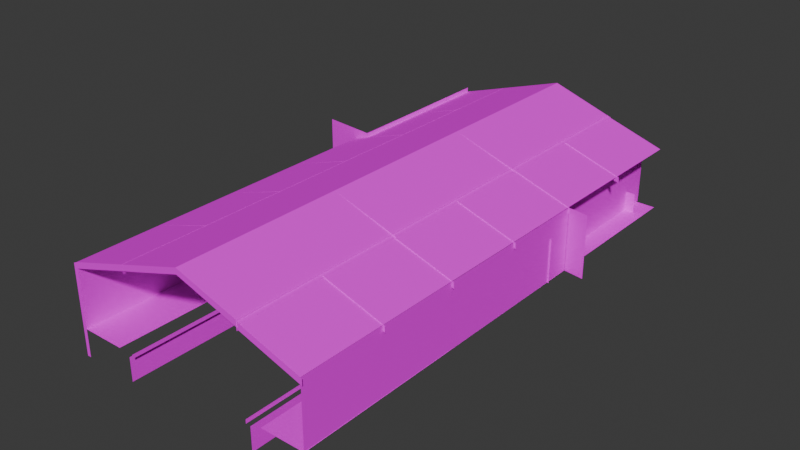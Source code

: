 # Source: wall.blend  (saved by Blender 4.0.36; exported with 4.5.12 LTS)
import bpy
from mathutils import Matrix  # noqa: F401  (used for matrix-valued properties, if any)

bpy.ops.wm.read_factory_settings(use_empty=True)
scene = bpy.context.scene
scene.name = 'Scene'

# ---- collections
col_collection = bpy.data.collections.new('Collection'); scene.collection.children.link(col_collection)

# ---- images (referenced by path relative to the original .blend; pixels are not part of the script)
import os
ASSET_DIR = os.environ.get("B2B_ASSET_DIR", "")  # directory of the original .blend (textures are referenced by path, not embedded)
HERE = os.path.dirname(os.path.abspath(__file__))  # packed textures are extracted next to this script under _unpacked/

def load_image(name, relpath, width, height, colorspace="sRGB"):
    """Load a texture the original file referenced (path relative to the .blend, or extracted next to this script)."""
    p = next((c for c in (os.path.join(HERE, relpath), os.path.join(ASSET_DIR, relpath)) if relpath and os.path.exists(c)), "")
    if p:
        img = bpy.data.images.load(p, check_existing=True)
        img.name = name
    else:  # same state as the original file: an image datablock whose file is absent (Cycles renders it pink)
        img = bpy.data.images.new(name, width, height)
        img.source = "FILE"
        img.filepath = "//" + (relpath or name)
    img.colorspace_settings.name = colorspace
    return img
img_end_png_003 = load_image('end.png.003', 'end.png', 1024, 1024, 'Non-Color')
img_minami5_png_005 = load_image('minami5.png.005', 'minami5.png', 1024, 1024, 'Non-Color')
img_bone2_png_019 = load_image('bone2.png.019', 'bone2.png', 1024, 1024, 'Non-Color')
img_hikae_png = load_image('hikae.png', 'hikae.png', 1024, 1024, 'Non-Color')
img_form4b_png_004 = load_image('form4B.png.004', 'form4B.png', 1024, 1024, 'Non-Color')
img_form5_png_019 = load_image('form5.png.019', 'form5.png', 1024, 1024, 'Non-Color')
img_form6_png_018 = load_image('form6.png.018', 'form6.png', 1024, 1024, 'Non-Color')
img_roof_png_014 = load_image('roof.png.014', 'roof.png', 1024, 1024, 'Non-Color')
img_minami6_png_004 = load_image('minami6.png.004', 'minami6.png', 1024, 1024, 'Non-Color')
img_minami5_png_006 = load_image('minami5.png.006', 'minami5.png', 1024, 1024, 'Non-Color')
img_bone2_png_020 = load_image('bone2.png.020', 'bone2.png', 1024, 1024, 'Non-Color')
img_bone2_png_021 = load_image('bone2.png.021', 'bone2.png', 1024, 1024, 'Non-Color')
img_roof_png_015 = load_image('roof.png.015', 'roof.png', 1024, 1024, 'Non-Color')
img_minami5_png_007 = load_image('minami5.png.007', 'minami5.png', 1024, 1024, 'Non-Color')
img_minami6_png_005 = load_image('minami6.png.005', 'minami6.png', 1024, 1024, 'Non-Color')
img_form6_png_019 = load_image('form6.png.019', 'form6.png', 1024, 1024, 'Non-Color')
img_form5_png_020 = load_image('form5.png.020', 'form5.png', 1024, 1024, 'Non-Color')
img_form4b_png_005 = load_image('form4B.png.005', 'form4B.png', 1024, 1024, 'Non-Color')
img_bone2_png_022 = load_image('bone2.png.022', 'bone2.png', 1024, 1024, 'Non-Color')
img_bone_png_014 = load_image('bone.png.014', 'bone.png', 1024, 1024, 'Non-Color')
img_hikae_png_001 = load_image('hikae.png.001', 'hikae.png', 1024, 1024, 'Non-Color')
img_minami5_png_008 = load_image('minami5.png.008', 'minami5.png', 1024, 1024, 'Non-Color')
img_end_png_004 = load_image('end.png.004', 'end.png', 1024, 1024, 'Non-Color')

# ---- materials (node trees are filled in below, after node groups)
mat_endmaterial = bpy.data.materials.new('endMaterial')
mat_endmaterial.diffuse_color = (1.0, 1.0, 1.0, 1.0)
mat_endmaterial.specular_color = (0.0, 0.0, 0.0)
mat_endmaterial.specular_intensity = 0.0
mat_endmaterial_001 = bpy.data.materials.new('endMaterial.001')
mat_endmaterial_001.diffuse_color = (1.0, 1.0, 1.0, 1.0)
mat_endmaterial_001.specular_color = (0.0, 0.0, 0.0)
mat_endmaterial_001.specular_intensity = 0.0
mat_endmaterial_002 = bpy.data.materials.new('endMaterial.002')
mat_endmaterial_002.diffuse_color = (1.0, 1.0, 1.0, 1.0)
mat_endmaterial_002.specular_color = (0.0, 0.0, 0.0)
mat_endmaterial_002.specular_intensity = 0.0
mat_endmaterial_003 = bpy.data.materials.new('endMaterial.003')
mat_endmaterial_003.diffuse_color = (1.0, 1.0, 1.0, 1.0)
mat_endmaterial_003.specular_color = (0.0, 0.0, 0.0)
mat_endmaterial_003.specular_intensity = 0.0
mat_form4material_019 = bpy.data.materials.new('form4Material.019')
mat_form4material_019.diffuse_color = (1.0, 1.0, 1.0, 1.0)
mat_form4material_019.specular_color = (0.0, 0.0, 0.0)
mat_form4material_019.specular_intensity = 0.0
mat_form4material_018 = bpy.data.materials.new('form4Material.018')
mat_form4material_018.diffuse_color = (1.0, 1.0, 1.0, 1.0)
mat_form4material_018.specular_color = (0.0, 0.0, 0.0)
mat_form4material_018.specular_intensity = 0.0
mat_form4material_017 = bpy.data.materials.new('form4Material.017')
mat_form4material_017.diffuse_color = (1.0, 1.0, 1.0, 1.0)
mat_form4material_017.specular_color = (0.0, 0.0, 0.0)
mat_form4material_017.specular_intensity = 0.0
mat_form4material_016 = bpy.data.materials.new('form4Material.016')
mat_form4material_016.diffuse_color = (1.0, 1.0, 1.0, 1.0)
mat_form4material_016.specular_color = (0.0, 0.0, 0.0)
mat_form4material_016.specular_intensity = 0.0
mat_form4material_014 = bpy.data.materials.new('form4Material.014')
mat_form4material_014.diffuse_color = (1.0, 1.0, 1.0, 1.0)
mat_form4material_014.specular_color = (0.0, 0.0, 0.0)
mat_form4material_014.specular_intensity = 0.0
mat_form4material_013 = bpy.data.materials.new('form4Material.013')
mat_form4material_013.diffuse_color = (1.0, 1.0, 1.0, 1.0)
mat_form4material_013.specular_color = (0.0, 0.0, 0.0)
mat_form4material_013.specular_intensity = 0.0
mat_form4material_012 = bpy.data.materials.new('form4Material.012')
mat_form4material_012.diffuse_color = (1.0, 1.0, 1.0, 1.0)
mat_form4material_012.specular_color = (0.0, 0.0, 0.0)
mat_form4material_012.specular_intensity = 0.0
mat_form4material_011 = bpy.data.materials.new('form4Material.011')
mat_form4material_011.diffuse_color = (1.0, 1.0, 1.0, 1.0)
mat_form4material_011.specular_color = (0.0, 0.0, 0.0)
mat_form4material_011.specular_intensity = 0.0
mat_form4material_008 = bpy.data.materials.new('form4Material.008')
mat_form4material_008.diffuse_color = (1.0, 1.0, 1.0, 1.0)
mat_form4material_008.specular_color = (0.0, 0.0, 0.0)
mat_form4material_008.specular_intensity = 0.0
mat_form4material_007 = bpy.data.materials.new('form4Material.007')
mat_form4material_007.diffuse_color = (1.0, 1.0, 1.0, 1.0)
mat_form4material_007.specular_color = (0.0, 0.0, 0.0)
mat_form4material_007.specular_intensity = 0.0
mat_form4material_006 = bpy.data.materials.new('form4Material.006')
mat_form4material_006.diffuse_color = (1.0, 1.0, 1.0, 1.0)
mat_form4material_006.specular_color = (0.0, 0.0, 0.0)
mat_form4material_006.specular_intensity = 0.0
mat_form4material_005 = bpy.data.materials.new('form4Material.005')
mat_form4material_005.diffuse_color = (1.0, 1.0, 1.0, 1.0)
mat_form4material_005.specular_color = (0.0, 0.0, 0.0)
mat_form4material_005.specular_intensity = 0.0
mat_form4material_004 = bpy.data.materials.new('form4Material.004')
mat_form4material_004.diffuse_color = (1.0, 1.0, 1.0, 1.0)
mat_form4material_004.specular_color = (0.0, 0.0, 0.0)
mat_form4material_004.specular_intensity = 0.0
mat_form4material_003 = bpy.data.materials.new('form4Material.003')
mat_form4material_003.diffuse_color = (1.0, 1.0, 1.0, 1.0)
mat_form4material_003.specular_color = (0.0, 0.0, 0.0)
mat_form4material_003.specular_intensity = 0.0
mat_form4material_021 = bpy.data.materials.new('form4Material.021')
mat_form4material_021.diffuse_color = (1.0, 1.0, 1.0, 1.0)
mat_form4material_021.specular_color = (0.0, 0.0, 0.0)
mat_form4material_021.specular_intensity = 0.0
mat_form2material_003 = bpy.data.materials.new('form2Material.003')
mat_form2material_003.diffuse_color = (1.0, 1.0, 1.0, 1.0)
mat_form2material_003.specular_color = (0.0, 0.0, 0.0)
mat_form2material_003.specular_intensity = 0.0
mat_endmaterial_004 = bpy.data.materials.new('endMaterial.004')
mat_endmaterial_004.diffuse_color = (1.0, 1.0, 1.0, 1.0)
mat_endmaterial_004.specular_color = (0.0, 0.0, 0.0)
mat_endmaterial_004.specular_intensity = 0.0
mat_endmaterial_005 = bpy.data.materials.new('endMaterial.005')
mat_endmaterial_005.diffuse_color = (1.0, 1.0, 1.0, 1.0)
mat_endmaterial_005.specular_color = (0.0, 0.0, 0.0)
mat_endmaterial_005.specular_intensity = 0.0
mat_endmaterial_006 = bpy.data.materials.new('endMaterial.006')
mat_endmaterial_006.diffuse_color = (1.0, 1.0, 1.0, 1.0)
mat_endmaterial_006.specular_color = (0.0, 0.0, 0.0)
mat_endmaterial_006.specular_intensity = 0.0

# ---- material node trees
mat_endmaterial.use_nodes = True; mat_endmaterial.node_tree.nodes.clear()
_N = mat_endmaterial.node_tree.nodes; _L = mat_endmaterial.node_tree.links
n0 = _N.new('ShaderNodeBsdfPrincipled'); n0.name = 'プリンシプルBSDF'; n0.location = (10, 300)
n0.inputs[3].default_value = 1.45
n0.inputs[13].default_value = 0.0
n0.inputs[14].default_value = (0.0, 0.0, 0.0, 1.0)
n0.inputs[27].default_value = (0.0, 0.0, 0.0, 1.0)
n1 = _N.new('ShaderNodeOutputMaterial'); n1.name = 'マテリアル出力'; n1.location = (300, 300)
n2 = _N.new('ShaderNodeTexImage'); n2.name = '画像テクスチャ'; n2.location = (-300, 150)
n2.image = img_end_png_003
n3 = _N.new('ShaderNodeMath'); n3.name = 'Math'; n3.location = (0, 0)
n3.hide = True
n3.operation = 'GREATER_THAN'
_L.new(n0.outputs[0], n1.inputs[0])
_L.new(n2.outputs[0], n0.inputs[0])
_L.new(n2.outputs[1], n3.inputs[0])
_L.new(n3.outputs[0], n0.inputs[4])
n1.is_active_output = True
mat_endmaterial_001.use_nodes = True; mat_endmaterial_001.node_tree.nodes.clear()
_N = mat_endmaterial_001.node_tree.nodes; _L = mat_endmaterial_001.node_tree.links
n0 = _N.new('ShaderNodeBsdfPrincipled'); n0.name = 'プリンシプルBSDF'; n0.location = (10, 300)
n0.inputs[3].default_value = 1.45
n0.inputs[13].default_value = 0.0
n0.inputs[14].default_value = (0.0, 0.0, 0.0, 1.0)
n0.inputs[27].default_value = (0.0, 0.0, 0.0, 1.0)
n1 = _N.new('ShaderNodeOutputMaterial'); n1.name = 'マテリアル出力'; n1.location = (300, 300)
n2 = _N.new('ShaderNodeTexImage'); n2.name = '画像テクスチャ'; n2.location = (-300, 150)
n2.image = img_minami5_png_005
n3 = _N.new('ShaderNodeMath'); n3.name = 'Math'; n3.location = (0, 0)
n3.hide = True
n3.operation = 'GREATER_THAN'
_L.new(n0.outputs[0], n1.inputs[0])
_L.new(n2.outputs[0], n0.inputs[0])
_L.new(n2.outputs[1], n3.inputs[0])
_L.new(n3.outputs[0], n0.inputs[4])
n1.is_active_output = True
mat_endmaterial_002.use_nodes = True; mat_endmaterial_002.node_tree.nodes.clear()
_N = mat_endmaterial_002.node_tree.nodes; _L = mat_endmaterial_002.node_tree.links
n0 = _N.new('ShaderNodeBsdfPrincipled'); n0.name = 'プリンシプルBSDF'; n0.location = (10, 300)
n0.inputs[3].default_value = 1.45
n0.inputs[13].default_value = 0.0
n0.inputs[14].default_value = (0.0, 0.0, 0.0, 1.0)
n0.inputs[27].default_value = (0.0, 0.0, 0.0, 1.0)
n1 = _N.new('ShaderNodeOutputMaterial'); n1.name = 'マテリアル出力'; n1.location = (300, 300)
n2 = _N.new('ShaderNodeTexImage'); n2.name = '画像テクスチャ'; n2.location = (-300, 150)
n2.image = img_bone2_png_019
n3 = _N.new('ShaderNodeMath'); n3.name = 'Math'; n3.location = (0, 0)
n3.hide = True
n3.operation = 'GREATER_THAN'
_L.new(n0.outputs[0], n1.inputs[0])
_L.new(n2.outputs[0], n0.inputs[0])
_L.new(n2.outputs[1], n3.inputs[0])
_L.new(n3.outputs[0], n0.inputs[4])
n1.is_active_output = True
mat_endmaterial_003.use_nodes = True; mat_endmaterial_003.node_tree.nodes.clear()
_N = mat_endmaterial_003.node_tree.nodes; _L = mat_endmaterial_003.node_tree.links
n0 = _N.new('ShaderNodeBsdfPrincipled'); n0.name = 'プリンシプルBSDF'; n0.location = (10, 300)
n0.inputs[3].default_value = 1.45
n0.inputs[13].default_value = 0.0
n0.inputs[14].default_value = (0.0, 0.0, 0.0, 1.0)
n0.inputs[27].default_value = (0.0, 0.0, 0.0, 1.0)
n1 = _N.new('ShaderNodeOutputMaterial'); n1.name = 'マテリアル出力'; n1.location = (300, 300)
n2 = _N.new('ShaderNodeTexImage'); n2.name = '画像テクスチャ'; n2.location = (-300, 150)
n2.image = img_hikae_png
n3 = _N.new('ShaderNodeMath'); n3.name = 'Math'; n3.location = (0, 0)
n3.hide = True
n3.operation = 'GREATER_THAN'
_L.new(n0.outputs[0], n1.inputs[0])
_L.new(n2.outputs[0], n0.inputs[0])
_L.new(n2.outputs[1], n3.inputs[0])
_L.new(n3.outputs[0], n0.inputs[4])
n1.is_active_output = True
mat_form4material_019.use_nodes = True; mat_form4material_019.node_tree.nodes.clear()
_N = mat_form4material_019.node_tree.nodes; _L = mat_form4material_019.node_tree.links
n0 = _N.new('ShaderNodeBsdfPrincipled'); n0.name = 'プリンシプルBSDF'; n0.location = (10, 300)
n0.inputs[3].default_value = 1.45
n0.inputs[13].default_value = 0.0
n0.inputs[14].default_value = (0.0, 0.0, 0.0, 1.0)
n0.inputs[27].default_value = (0.0, 0.0, 0.0, 1.0)
n1 = _N.new('ShaderNodeOutputMaterial'); n1.name = 'マテリアル出力'; n1.location = (300, 300)
n2 = _N.new('ShaderNodeTexImage'); n2.name = '画像テクスチャ'; n2.location = (-300, 150)
n2.image = img_form4b_png_004
n3 = _N.new('ShaderNodeMath'); n3.name = 'Math'; n3.location = (0, 0)
n3.hide = True
n3.operation = 'GREATER_THAN'
_L.new(n0.outputs[0], n1.inputs[0])
_L.new(n2.outputs[0], n0.inputs[0])
_L.new(n2.outputs[1], n3.inputs[0])
_L.new(n3.outputs[0], n0.inputs[4])
n1.is_active_output = True
mat_form4material_018.use_nodes = True; mat_form4material_018.node_tree.nodes.clear()
_N = mat_form4material_018.node_tree.nodes; _L = mat_form4material_018.node_tree.links
n0 = _N.new('ShaderNodeBsdfPrincipled'); n0.name = 'プリンシプルBSDF'; n0.location = (10, 300)
n0.inputs[3].default_value = 1.45
n0.inputs[13].default_value = 0.0
n0.inputs[14].default_value = (0.0, 0.0, 0.0, 1.0)
n0.inputs[27].default_value = (0.0, 0.0, 0.0, 1.0)
n1 = _N.new('ShaderNodeOutputMaterial'); n1.name = 'マテリアル出力'; n1.location = (300, 300)
n2 = _N.new('ShaderNodeTexImage'); n2.name = '画像テクスチャ'; n2.location = (-300, 150)
n2.image = img_form5_png_019
n3 = _N.new('ShaderNodeMath'); n3.name = 'Math'; n3.location = (0, 0)
n3.hide = True
n3.operation = 'GREATER_THAN'
_L.new(n0.outputs[0], n1.inputs[0])
_L.new(n2.outputs[0], n0.inputs[0])
_L.new(n2.outputs[1], n3.inputs[0])
_L.new(n3.outputs[0], n0.inputs[4])
n1.is_active_output = True
mat_form4material_017.use_nodes = True; mat_form4material_017.node_tree.nodes.clear()
_N = mat_form4material_017.node_tree.nodes; _L = mat_form4material_017.node_tree.links
n0 = _N.new('ShaderNodeBsdfPrincipled'); n0.name = 'プリンシプルBSDF'; n0.location = (10, 300)
n0.inputs[3].default_value = 1.45
n0.inputs[13].default_value = 0.0
n0.inputs[14].default_value = (0.0, 0.0, 0.0, 1.0)
n0.inputs[27].default_value = (0.0, 0.0, 0.0, 1.0)
n1 = _N.new('ShaderNodeOutputMaterial'); n1.name = 'マテリアル出力'; n1.location = (300, 300)
n2 = _N.new('ShaderNodeTexImage'); n2.name = '画像テクスチャ'; n2.location = (-300, 150)
n2.image = img_form6_png_018
n3 = _N.new('ShaderNodeMath'); n3.name = 'Math'; n3.location = (0, 0)
n3.hide = True
n3.operation = 'GREATER_THAN'
_L.new(n0.outputs[0], n1.inputs[0])
_L.new(n2.outputs[0], n0.inputs[0])
_L.new(n2.outputs[1], n3.inputs[0])
_L.new(n3.outputs[0], n0.inputs[4])
n1.is_active_output = True
mat_form4material_016.use_nodes = True; mat_form4material_016.node_tree.nodes.clear()
_N = mat_form4material_016.node_tree.nodes; _L = mat_form4material_016.node_tree.links
n0 = _N.new('ShaderNodeBsdfPrincipled'); n0.name = 'プリンシプルBSDF'; n0.location = (10, 300)
n0.inputs[3].default_value = 1.45
n0.inputs[13].default_value = 0.0
n0.inputs[14].default_value = (0.0, 0.0, 0.0, 1.0)
n0.inputs[27].default_value = (0.0, 0.0, 0.0, 1.0)
n1 = _N.new('ShaderNodeOutputMaterial'); n1.name = 'マテリアル出力'; n1.location = (300, 300)
n2 = _N.new('ShaderNodeTexImage'); n2.name = '画像テクスチャ'; n2.location = (-300, 150)
n2.image = img_roof_png_014
n3 = _N.new('ShaderNodeMath'); n3.name = 'Math'; n3.location = (0, 0)
n3.hide = True
n3.operation = 'GREATER_THAN'
_L.new(n0.outputs[0], n1.inputs[0])
_L.new(n2.outputs[0], n0.inputs[0])
_L.new(n2.outputs[1], n3.inputs[0])
_L.new(n3.outputs[0], n0.inputs[4])
n1.is_active_output = True
mat_form4material_014.use_nodes = True; mat_form4material_014.node_tree.nodes.clear()
_N = mat_form4material_014.node_tree.nodes; _L = mat_form4material_014.node_tree.links
n0 = _N.new('ShaderNodeBsdfPrincipled'); n0.name = 'プリンシプルBSDF'; n0.location = (10, 300)
n0.inputs[3].default_value = 1.45
n0.inputs[13].default_value = 0.0
n0.inputs[14].default_value = (0.0, 0.0, 0.0, 1.0)
n0.inputs[27].default_value = (0.0, 0.0, 0.0, 1.0)
n1 = _N.new('ShaderNodeOutputMaterial'); n1.name = 'マテリアル出力'; n1.location = (300, 300)
n2 = _N.new('ShaderNodeTexImage'); n2.name = '画像テクスチャ'; n2.location = (-300, 150)
n2.image = img_minami6_png_004
n3 = _N.new('ShaderNodeMath'); n3.name = 'Math'; n3.location = (0, 0)
n3.hide = True
n3.operation = 'GREATER_THAN'
_L.new(n0.outputs[0], n1.inputs[0])
_L.new(n2.outputs[0], n0.inputs[0])
_L.new(n2.outputs[1], n3.inputs[0])
_L.new(n3.outputs[0], n0.inputs[4])
n1.is_active_output = True
mat_form4material_013.use_nodes = True; mat_form4material_013.node_tree.nodes.clear()
_N = mat_form4material_013.node_tree.nodes; _L = mat_form4material_013.node_tree.links
n0 = _N.new('ShaderNodeBsdfPrincipled'); n0.name = 'プリンシプルBSDF'; n0.location = (10, 300)
n0.inputs[3].default_value = 1.45
n0.inputs[13].default_value = 0.0
n0.inputs[14].default_value = (0.0, 0.0, 0.0, 1.0)
n0.inputs[27].default_value = (0.0, 0.0, 0.0, 1.0)
n1 = _N.new('ShaderNodeOutputMaterial'); n1.name = 'マテリアル出力'; n1.location = (300, 300)
n2 = _N.new('ShaderNodeTexImage'); n2.name = '画像テクスチャ'; n2.location = (-300, 150)
n2.image = img_minami5_png_006
n3 = _N.new('ShaderNodeMath'); n3.name = 'Math'; n3.location = (0, 0)
n3.hide = True
n3.operation = 'GREATER_THAN'
_L.new(n0.outputs[0], n1.inputs[0])
_L.new(n2.outputs[0], n0.inputs[0])
_L.new(n2.outputs[1], n3.inputs[0])
_L.new(n3.outputs[0], n0.inputs[4])
n1.is_active_output = True
mat_form4material_012.use_nodes = True; mat_form4material_012.node_tree.nodes.clear()
_N = mat_form4material_012.node_tree.nodes; _L = mat_form4material_012.node_tree.links
n0 = _N.new('ShaderNodeBsdfPrincipled'); n0.name = 'プリンシプルBSDF'; n0.location = (10, 300)
n0.inputs[3].default_value = 1.45
n0.inputs[13].default_value = 0.0
n0.inputs[14].default_value = (0.0, 0.0, 0.0, 1.0)
n0.inputs[27].default_value = (0.0, 0.0, 0.0, 1.0)
n1 = _N.new('ShaderNodeOutputMaterial'); n1.name = 'マテリアル出力'; n1.location = (300, 300)
n2 = _N.new('ShaderNodeTexImage'); n2.name = '画像テクスチャ'; n2.location = (-300, 150)
n2.image = img_bone2_png_020
n3 = _N.new('ShaderNodeMath'); n3.name = 'Math'; n3.location = (0, 0)
n3.hide = True
n3.operation = 'GREATER_THAN'
_L.new(n0.outputs[0], n1.inputs[0])
_L.new(n2.outputs[0], n0.inputs[0])
_L.new(n2.outputs[1], n3.inputs[0])
_L.new(n3.outputs[0], n0.inputs[4])
n1.is_active_output = True
mat_form4material_011.use_nodes = True; mat_form4material_011.node_tree.nodes.clear()
_N = mat_form4material_011.node_tree.nodes; _L = mat_form4material_011.node_tree.links
n0 = _N.new('ShaderNodeBsdfPrincipled'); n0.name = 'プリンシプルBSDF'; n0.location = (10, 300)
n0.inputs[3].default_value = 1.45
n0.inputs[13].default_value = 0.0
n0.inputs[14].default_value = (0.0, 0.0, 0.0, 1.0)
n0.inputs[27].default_value = (0.0, 0.0, 0.0, 1.0)
n1 = _N.new('ShaderNodeOutputMaterial'); n1.name = 'マテリアル出力'; n1.location = (300, 300)
n2 = _N.new('ShaderNodeTexImage'); n2.name = '画像テクスチャ'; n2.location = (-300, 150)
n2.image = img_bone2_png_021
n3 = _N.new('ShaderNodeMath'); n3.name = 'Math'; n3.location = (0, 0)
n3.hide = True
n3.operation = 'GREATER_THAN'
_L.new(n0.outputs[0], n1.inputs[0])
_L.new(n2.outputs[0], n0.inputs[0])
_L.new(n2.outputs[1], n3.inputs[0])
_L.new(n3.outputs[0], n0.inputs[4])
n1.is_active_output = True
mat_form4material_008.use_nodes = True; mat_form4material_008.node_tree.nodes.clear()
_N = mat_form4material_008.node_tree.nodes; _L = mat_form4material_008.node_tree.links
n0 = _N.new('ShaderNodeBsdfPrincipled'); n0.name = 'プリンシプルBSDF'; n0.location = (10, 300)
n0.inputs[3].default_value = 1.45
n0.inputs[13].default_value = 0.0
n0.inputs[14].default_value = (0.0, 0.0, 0.0, 1.0)
n0.inputs[27].default_value = (0.0, 0.0, 0.0, 1.0)
n1 = _N.new('ShaderNodeOutputMaterial'); n1.name = 'マテリアル出力'; n1.location = (300, 300)
n2 = _N.new('ShaderNodeTexImage'); n2.name = '画像テクスチャ'; n2.location = (-300, 150)
n2.image = img_roof_png_015
n3 = _N.new('ShaderNodeMath'); n3.name = 'Math'; n3.location = (0, 0)
n3.hide = True
n3.operation = 'GREATER_THAN'
_L.new(n0.outputs[0], n1.inputs[0])
_L.new(n2.outputs[0], n0.inputs[0])
_L.new(n2.outputs[1], n3.inputs[0])
_L.new(n3.outputs[0], n0.inputs[4])
n1.is_active_output = True
mat_form4material_007.use_nodes = True; mat_form4material_007.node_tree.nodes.clear()
_N = mat_form4material_007.node_tree.nodes; _L = mat_form4material_007.node_tree.links
n0 = _N.new('ShaderNodeBsdfPrincipled'); n0.name = 'プリンシプルBSDF'; n0.location = (10, 300)
n0.inputs[3].default_value = 1.45
n0.inputs[13].default_value = 0.0
n0.inputs[14].default_value = (0.0, 0.0, 0.0, 1.0)
n0.inputs[27].default_value = (0.0, 0.0, 0.0, 1.0)
n1 = _N.new('ShaderNodeOutputMaterial'); n1.name = 'マテリアル出力'; n1.location = (300, 300)
n2 = _N.new('ShaderNodeTexImage'); n2.name = '画像テクスチャ'; n2.location = (-300, 150)
n2.image = img_minami5_png_007
n3 = _N.new('ShaderNodeMath'); n3.name = 'Math'; n3.location = (0, 0)
n3.hide = True
n3.operation = 'GREATER_THAN'
_L.new(n0.outputs[0], n1.inputs[0])
_L.new(n2.outputs[0], n0.inputs[0])
_L.new(n2.outputs[1], n3.inputs[0])
_L.new(n3.outputs[0], n0.inputs[4])
n1.is_active_output = True
mat_form4material_006.use_nodes = True; mat_form4material_006.node_tree.nodes.clear()
_N = mat_form4material_006.node_tree.nodes; _L = mat_form4material_006.node_tree.links
n0 = _N.new('ShaderNodeBsdfPrincipled'); n0.name = 'プリンシプルBSDF'; n0.location = (10, 300)
n0.inputs[3].default_value = 1.45
n0.inputs[13].default_value = 0.0
n0.inputs[14].default_value = (0.0, 0.0, 0.0, 1.0)
n0.inputs[27].default_value = (0.0, 0.0, 0.0, 1.0)
n1 = _N.new('ShaderNodeOutputMaterial'); n1.name = 'マテリアル出力'; n1.location = (300, 300)
n2 = _N.new('ShaderNodeTexImage'); n2.name = '画像テクスチャ'; n2.location = (-300, 150)
n2.image = img_minami6_png_005
n3 = _N.new('ShaderNodeMath'); n3.name = 'Math'; n3.location = (0, 0)
n3.hide = True
n3.operation = 'GREATER_THAN'
_L.new(n0.outputs[0], n1.inputs[0])
_L.new(n2.outputs[0], n0.inputs[0])
_L.new(n2.outputs[1], n3.inputs[0])
_L.new(n3.outputs[0], n0.inputs[4])
n1.is_active_output = True
mat_form4material_005.use_nodes = True; mat_form4material_005.node_tree.nodes.clear()
_N = mat_form4material_005.node_tree.nodes; _L = mat_form4material_005.node_tree.links
n0 = _N.new('ShaderNodeBsdfPrincipled'); n0.name = 'プリンシプルBSDF'; n0.location = (10, 300)
n0.inputs[3].default_value = 1.45
n0.inputs[13].default_value = 0.0
n0.inputs[14].default_value = (0.0, 0.0, 0.0, 1.0)
n0.inputs[27].default_value = (0.0, 0.0, 0.0, 1.0)
n1 = _N.new('ShaderNodeOutputMaterial'); n1.name = 'マテリアル出力'; n1.location = (300, 300)
n2 = _N.new('ShaderNodeTexImage'); n2.name = '画像テクスチャ'; n2.location = (-300, 150)
n2.image = img_form6_png_019
n3 = _N.new('ShaderNodeMath'); n3.name = 'Math'; n3.location = (0, 0)
n3.hide = True
n3.operation = 'GREATER_THAN'
_L.new(n0.outputs[0], n1.inputs[0])
_L.new(n2.outputs[0], n0.inputs[0])
_L.new(n2.outputs[1], n3.inputs[0])
_L.new(n3.outputs[0], n0.inputs[4])
n1.is_active_output = True
mat_form4material_004.use_nodes = True; mat_form4material_004.node_tree.nodes.clear()
_N = mat_form4material_004.node_tree.nodes; _L = mat_form4material_004.node_tree.links
n0 = _N.new('ShaderNodeBsdfPrincipled'); n0.name = 'プリンシプルBSDF'; n0.location = (10, 300)
n0.inputs[3].default_value = 1.45
n0.inputs[13].default_value = 0.0
n0.inputs[14].default_value = (0.0, 0.0, 0.0, 1.0)
n0.inputs[27].default_value = (0.0, 0.0, 0.0, 1.0)
n1 = _N.new('ShaderNodeOutputMaterial'); n1.name = 'マテリアル出力'; n1.location = (300, 300)
n2 = _N.new('ShaderNodeTexImage'); n2.name = '画像テクスチャ'; n2.location = (-300, 150)
n2.image = img_form5_png_020
n3 = _N.new('ShaderNodeMath'); n3.name = 'Math'; n3.location = (0, 0)
n3.hide = True
n3.operation = 'GREATER_THAN'
_L.new(n0.outputs[0], n1.inputs[0])
_L.new(n2.outputs[0], n0.inputs[0])
_L.new(n2.outputs[1], n3.inputs[0])
_L.new(n3.outputs[0], n0.inputs[4])
n1.is_active_output = True
mat_form4material_003.use_nodes = True; mat_form4material_003.node_tree.nodes.clear()
_N = mat_form4material_003.node_tree.nodes; _L = mat_form4material_003.node_tree.links
n0 = _N.new('ShaderNodeBsdfPrincipled'); n0.name = 'プリンシプルBSDF'; n0.location = (10, 300)
n0.inputs[3].default_value = 1.45
n0.inputs[13].default_value = 0.0
n0.inputs[14].default_value = (0.0, 0.0, 0.0, 1.0)
n0.inputs[27].default_value = (0.0, 0.0, 0.0, 1.0)
n1 = _N.new('ShaderNodeOutputMaterial'); n1.name = 'マテリアル出力'; n1.location = (300, 300)
n2 = _N.new('ShaderNodeTexImage'); n2.name = '画像テクスチャ'; n2.location = (-300, 150)
n2.image = img_form4b_png_005
n3 = _N.new('ShaderNodeMath'); n3.name = 'Math'; n3.location = (0, 0)
n3.hide = True
n3.operation = 'GREATER_THAN'
_L.new(n0.outputs[0], n1.inputs[0])
_L.new(n2.outputs[0], n0.inputs[0])
_L.new(n2.outputs[1], n3.inputs[0])
_L.new(n3.outputs[0], n0.inputs[4])
n1.is_active_output = True
mat_form4material_021.use_nodes = True; mat_form4material_021.node_tree.nodes.clear()
_N = mat_form4material_021.node_tree.nodes; _L = mat_form4material_021.node_tree.links
n0 = _N.new('ShaderNodeBsdfPrincipled'); n0.name = 'プリンシプルBSDF'; n0.location = (10, 300)
n0.inputs[3].default_value = 1.45
n0.inputs[13].default_value = 0.0
n0.inputs[14].default_value = (0.0, 0.0, 0.0, 1.0)
n0.inputs[27].default_value = (0.0, 0.0, 0.0, 1.0)
n1 = _N.new('ShaderNodeOutputMaterial'); n1.name = 'マテリアル出力'; n1.location = (300, 300)
n2 = _N.new('ShaderNodeTexImage'); n2.name = '画像テクスチャ'; n2.location = (-300, 150)
n2.image = img_bone2_png_022
n3 = _N.new('ShaderNodeMath'); n3.name = 'Math'; n3.location = (0, 0)
n3.hide = True
n3.operation = 'GREATER_THAN'
_L.new(n0.outputs[0], n1.inputs[0])
_L.new(n2.outputs[0], n0.inputs[0])
_L.new(n2.outputs[1], n3.inputs[0])
_L.new(n3.outputs[0], n0.inputs[4])
n1.is_active_output = True
mat_form2material_003.use_nodes = True; mat_form2material_003.node_tree.nodes.clear()
_N = mat_form2material_003.node_tree.nodes; _L = mat_form2material_003.node_tree.links
n0 = _N.new('ShaderNodeBsdfPrincipled'); n0.name = 'プリンシプルBSDF'; n0.location = (10, 300)
n0.inputs[3].default_value = 1.45
n0.inputs[13].default_value = 0.0
n0.inputs[14].default_value = (0.0, 0.0, 0.0, 1.0)
n0.inputs[27].default_value = (0.0, 0.0, 0.0, 1.0)
n1 = _N.new('ShaderNodeOutputMaterial'); n1.name = 'マテリアル出力'; n1.location = (300, 300)
n2 = _N.new('ShaderNodeTexImage'); n2.name = '画像テクスチャ'; n2.location = (-300, 150)
n2.image = img_bone_png_014
n3 = _N.new('ShaderNodeMath'); n3.name = 'Math'; n3.location = (0, 0)
n3.hide = True
n3.operation = 'GREATER_THAN'
_L.new(n0.outputs[0], n1.inputs[0])
_L.new(n2.outputs[0], n0.inputs[0])
_L.new(n2.outputs[1], n3.inputs[0])
_L.new(n3.outputs[0], n0.inputs[4])
n1.is_active_output = True
mat_endmaterial_004.use_nodes = True; mat_endmaterial_004.node_tree.nodes.clear()
_N = mat_endmaterial_004.node_tree.nodes; _L = mat_endmaterial_004.node_tree.links
n0 = _N.new('ShaderNodeBsdfPrincipled'); n0.name = 'プリンシプルBSDF'; n0.location = (10, 300)
n0.inputs[3].default_value = 1.45
n0.inputs[13].default_value = 0.0
n0.inputs[14].default_value = (0.0, 0.0, 0.0, 1.0)
n0.inputs[27].default_value = (0.0, 0.0, 0.0, 1.0)
n1 = _N.new('ShaderNodeOutputMaterial'); n1.name = 'マテリアル出力'; n1.location = (300, 300)
n2 = _N.new('ShaderNodeTexImage'); n2.name = '画像テクスチャ'; n2.location = (-300, 150)
n2.image = img_hikae_png_001
n3 = _N.new('ShaderNodeMath'); n3.name = 'Math'; n3.location = (0, 0)
n3.hide = True
n3.operation = 'GREATER_THAN'
_L.new(n0.outputs[0], n1.inputs[0])
_L.new(n2.outputs[0], n0.inputs[0])
_L.new(n2.outputs[1], n3.inputs[0])
_L.new(n3.outputs[0], n0.inputs[4])
n1.is_active_output = True
mat_endmaterial_005.use_nodes = True; mat_endmaterial_005.node_tree.nodes.clear()
_N = mat_endmaterial_005.node_tree.nodes; _L = mat_endmaterial_005.node_tree.links
n0 = _N.new('ShaderNodeBsdfPrincipled'); n0.name = 'プリンシプルBSDF'; n0.location = (10, 300)
n0.inputs[3].default_value = 1.45
n0.inputs[13].default_value = 0.0
n0.inputs[14].default_value = (0.0, 0.0, 0.0, 1.0)
n0.inputs[27].default_value = (0.0, 0.0, 0.0, 1.0)
n1 = _N.new('ShaderNodeOutputMaterial'); n1.name = 'マテリアル出力'; n1.location = (300, 300)
n2 = _N.new('ShaderNodeTexImage'); n2.name = '画像テクスチャ'; n2.location = (-300, 150)
n2.image = img_minami5_png_008
n3 = _N.new('ShaderNodeMath'); n3.name = 'Math'; n3.location = (0, 0)
n3.hide = True
n3.operation = 'GREATER_THAN'
_L.new(n0.outputs[0], n1.inputs[0])
_L.new(n2.outputs[0], n0.inputs[0])
_L.new(n2.outputs[1], n3.inputs[0])
_L.new(n3.outputs[0], n0.inputs[4])
n1.is_active_output = True
mat_endmaterial_006.use_nodes = True; mat_endmaterial_006.node_tree.nodes.clear()
_N = mat_endmaterial_006.node_tree.nodes; _L = mat_endmaterial_006.node_tree.links
n0 = _N.new('ShaderNodeBsdfPrincipled'); n0.name = 'プリンシプルBSDF'; n0.location = (10, 300)
n0.inputs[3].default_value = 1.45
n0.inputs[13].default_value = 0.0
n0.inputs[14].default_value = (0.0, 0.0, 0.0, 1.0)
n0.inputs[27].default_value = (0.0, 0.0, 0.0, 1.0)
n1 = _N.new('ShaderNodeOutputMaterial'); n1.name = 'マテリアル出力'; n1.location = (300, 300)
n2 = _N.new('ShaderNodeTexImage'); n2.name = '画像テクスチャ'; n2.location = (-300, 150)
n2.image = img_end_png_004
n3 = _N.new('ShaderNodeMath'); n3.name = 'Math'; n3.location = (0, 0)
n3.hide = True
n3.operation = 'GREATER_THAN'
_L.new(n0.outputs[0], n1.inputs[0])
_L.new(n2.outputs[0], n0.inputs[0])
_L.new(n2.outputs[1], n3.inputs[0])
_L.new(n3.outputs[0], n0.inputs[4])
n1.is_active_output = True

# ---- world
world_world = bpy.data.worlds.new('World'); scene.world = world_world
world_world.use_nodes = True; world_world.node_tree.nodes.clear()
_N = world_world.node_tree.nodes; _L = world_world.node_tree.links
n0 = _N.new('ShaderNodeOutputWorld'); n0.name = 'World Output'; n0.location = (300, 300)
n1 = _N.new('ShaderNodeBackground'); n1.name = 'Background'; n1.location = (10, 300)
n1.inputs[0].default_value = (0.05088, 0.05088, 0.05088, 1.0)
_L.new(n1.outputs[0], n0.inputs[0])
n0.is_active_output = True
world_world.color = (0.05088, 0.05088, 0.05088)
world_world.use_sun_shadow = False
world_world.sun_shadow_jitter_overblur = 0.0

# ---- meshes
me_mesh_306 = bpy.data.meshes.new('mesh.306')
me_mesh_306.from_pydata([(0.9, 0.0, -0.5), (0.9, 0.0, 0.5), (-0.9, 0.0, 0.5), (-0.9, 0.0, -0.5)], [], [(0, 1, 2), (3, 0, 2)])
_uv = me_mesh_306.uv_layers.new(name='UVMap')
_uv.uv.foreach_set('vector', [9.847e-05, 0.0, 9.847e-05, 1.0, 0.9854, 1.0, 0.9854, 0.0, 9.847e-05, 0.0, 0.9854, 1.0])
me_mesh_306.materials.append(mat_endmaterial)
me_mesh_306.update()
me_mesh_307 = bpy.data.meshes.new('mesh.307')
me_mesh_307.from_pydata([(0.2333, 5.667, -1.6), (0.2333, 5.667, 1.6), (1.233, -2.833, 1.6), (1.233, -2.833, -1.6), (-1.467, -2.833, 1.6), (-1.467, -2.833, -1.6)], [], [(0, 1, 2), (3, 0, 2), (3, 2, 4), (5, 3, 4)])
_uv = me_mesh_307.uv_layers.new(name='UVMap')
_uv.uv.foreach_set('vector', [1.0, 0.0, 1.0, 1.0, 0.0, 1.0, 0.0, 0.0, 1.0, 0.0, 0.0, 1.0, 0.0, 0.0, 0.0, 1.0, -0.5, 1.0, -0.5, 0.0, 0.0, 0.0, -0.5, 1.0])
me_mesh_307.materials.append(mat_endmaterial_001)
me_mesh_307.update()
me_mesh_308 = bpy.data.meshes.new('mesh.308')
me_mesh_308.from_pydata([(0.2333, 5.667, -0.25), (0.2333, 5.667, 0.25), (1.233, -2.833, 0.25), (1.233, -2.833, -0.25), (-1.467, -2.833, 0.25), (-1.467, -2.833, -0.25)], [], [(0, 1, 2), (3, 0, 2), (3, 2, 4), (5, 3, 4)])
_uv = me_mesh_308.uv_layers.new(name='UVMap')
_uv.uv.foreach_set('vector', [1.0, 0.0, 1.0, 1.0, 0.0, 1.0, 0.0, 0.0, 1.0, 0.0, 0.0, 1.0, 0.0, 0.0, 0.0, 1.0, 1.0, 1.0, 1.0, 0.0, 0.0, 0.0, 1.0, 1.0])
me_mesh_308.materials.append(mat_endmaterial_002)
me_mesh_308.update()
me_mesh_309 = bpy.data.meshes.new('mesh.309')
me_mesh_309.from_pydata([(0.4333, -0.3667, -1.1), (0.4333, -0.3667, 1.1), (-0.7667, -0.4667, 1.1), (-0.7667, -0.4667, -1.1), (0.3333, 0.8333, -1.1), (0.3333, 0.8333, 1.1)], [], [(0, 1, 2), (3, 0, 2), (4, 5, 1), (0, 4, 1)])
_uv = me_mesh_309.uv_layers.new(name='UVMap')
_uv.uv.foreach_set('vector', [0.5, 0.0, 0.5, 1.0, 0.0, 1.0, 0.0, 0.0, 0.5, 0.0, 0.0, 1.0, 1.0, 0.0, 0.5, 0.0, 0.5, 1.0, 0.5, 0.0, 1.0, 0.0, 0.5, 1.0])
me_mesh_309.materials.append(mat_endmaterial_003)
me_mesh_309.update()
me_mesh_310 = bpy.data.meshes.new('mesh.310')
me_mesh_310.from_pydata([(1.1, 12.75, 0.0), (-1.1, 12.75, 0.0), (-1.1, -12.75, 0.0), (1.1, -12.75, 0.0)], [], [(0, 1, 2), (3, 0, 2)])
_uv = me_mesh_310.uv_layers.new(name='UVMap')
_uv.uv.foreach_set('vector', [1.0, -9.0, 0.0, -9.0, 0.0, 1.0, 1.0, 1.0, 1.0, -9.0, 0.0, 1.0])
me_mesh_310.materials.append(mat_form4material_019)
me_mesh_310.update()
me_mesh_311 = bpy.data.meshes.new('mesh.311')
me_mesh_311.from_pydata([(0.0, 12.75, -0.1), (0.0, 12.75, 0.1), (0.0, -12.75, 0.1), (0.0, -12.75, -0.1)], [], [(0, 1, 2), (3, 0, 2)])
_uv = me_mesh_311.uv_layers.new(name='UVMap')
_uv.uv.foreach_set('vector', [0.0, -39.0, 1.0, -39.0, 1.0, 1.0, 0.0, 1.0, 0.0, -39.0, 1.0, 1.0])
me_mesh_311.materials.append(mat_form4material_018)
me_mesh_311.update()
me_mesh_312 = bpy.data.meshes.new('mesh.312')
me_mesh_312.from_pydata([(0.0, 12.75, -0.6), (0.0, 12.75, 0.6), (0.0, -12.75, 0.6), (0.0, -12.75, -0.6)], [], [(0, 1, 2), (3, 0, 2)])
_uv = me_mesh_312.uv_layers.new(name='UVMap')
_uv.uv.foreach_set('vector', [0.0, -4.0, 1.0, -4.0, 1.0, 1.0, 0.0, 1.0, 0.0, -4.0, 1.0, 1.0])
me_mesh_312.materials.append(mat_form4material_017)
me_mesh_312.update()
me_mesh_313 = bpy.data.meshes.new('mesh.313')
me_mesh_313.from_pydata([(-5.367, 12.75, -1.0), (1.033, 12.75, 1.05), (1.033, -12.75, 1.05), (-5.367, -12.75, -1.0), (4.333, 12.75, -0.05), (4.333, -12.75, -0.05)], [], [(0, 1, 2), (3, 0, 2), (1, 4, 5), (2, 1, 5)])
_uv = me_mesh_313.uv_layers.new(name='UVMap')
_uv.uv.foreach_set('vector', [50.0, -1.0, 50.0, 1.0, 0.0, 1.0, 0.0, -1.0, 50.0, -1.0, 0.0, 1.0, 50.0, 1.0, 50.0, 0.0, 0.0, 0.0, 0.0, 1.0, 50.0, 1.0, 0.0, 0.0])
me_mesh_313.materials.append(mat_form4material_016)
me_mesh_313.update()
me_mesh_314 = bpy.data.meshes.new('mesh.314')
me_mesh_314.from_pydata([(0.0, 4.25, -1.6), (0.0, 4.25, 1.6), (0.0, -4.25, 1.6), (0.0, -4.25, -1.6)], [], [(0, 1, 2), (3, 0, 2)])
_uv = me_mesh_314.uv_layers.new(name='UVMap')
_uv.uv.foreach_set('vector', [1.0, 0.0, 1.0, 1.0, 0.0, 1.0, 0.0, 0.0, 1.0, 0.0, 0.0, 1.0])
me_mesh_314.materials.append(mat_form4material_014)
me_mesh_314.update()
me_mesh_315 = bpy.data.meshes.new('mesh.315')
me_mesh_315.from_pydata([(0.0, 4.25, -1.6), (0.0, 4.25, 1.6), (0.0, -4.25, 1.6), (0.0, -4.25, -1.6)], [], [(0, 1, 2), (3, 0, 2)])
_uv = me_mesh_315.uv_layers.new(name='UVMap')
_uv.uv.foreach_set('vector', [1.0, 0.0, 1.0, 1.0, 0.0, 1.0, 0.0, 0.0, 1.0, 0.0, 0.0, 1.0])
me_mesh_315.materials.append(mat_form4material_013)
me_mesh_315.update()
me_mesh_316 = bpy.data.meshes.new('mesh.316')
me_mesh_316.from_pydata([(1.55, -6.356, 0.35), (1.55, -6.356, 0.65), (-1.55, -6.356, -0.35), (-1.55, -6.356, -0.65), (1.55, 2.144, 0.35), (1.55, 2.144, 0.65), (-1.55, 2.144, -0.35), (-1.55, 2.144, -0.65), (1.55, 10.64, 0.35), (1.55, 10.64, 0.65), (-1.55, 10.64, -0.35), (-1.55, 10.64, -0.65), (1.55, -10.62, 0.35), (1.55, -10.62, 0.65), (-1.55, -10.62, -0.35), (-1.55, -10.62, -0.65), (1.55, -2.107, 0.35), (1.55, -2.107, 0.65), (-1.55, -2.107, -0.35), (-1.55, -2.107, -0.65), (1.55, 6.293, 0.35), (1.55, 6.293, 0.65), (-1.55, 6.293, -0.35), (-1.55, 6.293, -0.65)], [], [(0, 1, 2), (3, 0, 2), (4, 5, 6), (7, 4, 6), (8, 9, 10), (11, 8, 10), (12, 13, 14), (15, 12, 14), (16, 17, 18), (19, 16, 18), (20, 21, 22), (23, 20, 22)])
_uv = me_mesh_316.uv_layers.new(name='UVMap')
_uv.uv.foreach_set('vector', [3.0, 0.0, 3.0, 1.0, 0.0, 1.0, 0.0, 0.0, 3.0, 0.0, 0.0, 1.0, 3.0, 0.0, 3.0, 1.0, 0.0, 1.0, 0.0, 0.0, 3.0, 0.0, 0.0, 1.0, 3.0, 0.0, 3.0, 1.0, 0.0, 1.0, 0.0, 0.0, 3.0, 0.0, 0.0, 1.0, 3.0, 0.0, 3.0, 1.0, 0.0, 1.0, 0.0, 0.0, 3.0, 0.0, 0.0, 1.0, 3.0, 0.0, 3.0, 1.0, 0.0, 1.0, 0.0, 0.0, 3.0, 0.0, 0.0, 1.0, 3.0, 0.0, 3.0, 1.0, 0.0, 1.0, 0.0, 0.0, 3.0, 0.0, 0.0, 1.0])
me_mesh_316.materials.append(mat_form4material_012)
me_mesh_316.update()
me_mesh_317 = bpy.data.meshes.new('mesh.317')
me_mesh_317.from_pydata([(2.056, -8.136, 1.374), (2.056, -8.136, 1.674), (-4.344, -8.136, -0.376), (-4.344, -8.136, -0.676), (2.056, 0.364, 1.374), (2.056, 0.364, 1.674), (-4.344, 0.364, -0.376), (-4.344, 0.364, -0.676), (-4.344, -8.136, -4.976), (-4.544, -8.136, -0.476), (-4.544, -8.136, -4.976), (2.056, 8.764, 1.374), (2.056, 8.764, 1.674), (-4.344, 8.764, -0.376), (-4.344, 8.764, -0.676), (-1.244, 17.36, 0.174), (-1.244, 17.36, 0.624), (-1.244, -8.136, 0.624), (-1.244, -8.136, 0.174), (5.356, -8.136, 0.324), (5.356, -8.136, 0.624), (5.356, 0.364, 0.324), (5.356, 0.364, 0.624), (5.356, 8.764, 0.324), (5.356, 8.764, 0.624)], [], [(0, 1, 2), (3, 0, 2), (4, 5, 6), (7, 4, 6), (8, 2, 9), (10, 8, 9), (11, 12, 13), (14, 11, 13), (15, 16, 17), (18, 15, 17), (1, 0, 19), (20, 1, 19), (5, 4, 21), (22, 5, 21), (12, 11, 23), (24, 12, 23)])
_uv = me_mesh_317.uv_layers.new(name='UVMap')
_uv.uv.foreach_set('vector', [3.0, 0.0, 3.0, 1.0, 0.0, 1.0, 0.0, 0.0, 3.0, 0.0, 0.0, 1.0, 3.0, 0.0, 3.0, 1.0, 0.0, 1.0, 0.0, 0.0, 3.0, 0.0, 0.0, 1.0, 0.0, 0.0, 1.0, 0.0, 1.0, 1.0, 0.0, 1.0, 0.0, 0.0, 1.0, 1.0, 3.0, 0.0, 3.0, 1.0, 0.0, 1.0, 0.0, 0.0, 3.0, 0.0, 0.0, 1.0, 1.0, 0.0, 1.0, 1.0, 0.0, 1.0, 0.0, 0.0, 1.0, 0.0, 0.0, 1.0, 1.0, 1.0, 1.0, 0.0, 0.0, 0.0, 0.0, 1.0, 1.0, 1.0, 0.0, 0.0, 1.0, 1.0, 1.0, 0.0, 0.0, 0.0, 0.0, 1.0, 1.0, 1.0, 0.0, 0.0, 1.0, 1.0, 1.0, 0.0, 0.0, 0.0, 0.0, 1.0, 1.0, 1.0, 0.0, 0.0])
me_mesh_317.materials.append(mat_form4material_011)
me_mesh_317.update()
me_mesh_318 = bpy.data.meshes.new('mesh.318')
me_mesh_318.from_pydata([(-5.367, 12.75, -1.0), (-5.367, -12.75, -1.0), (-2.277, 12.75, -0.01048), (-2.277, -12.75, -0.01048)], [], [(0, 2, 3, 1)])
_uv = me_mesh_318.uv_layers.new(name='UVMap')
_uv.uv.foreach_set('vector', [50.0, -1.0, 50.0, -0.03461, 0.0, -0.03461, 0.0, -1.0])
me_mesh_318.materials.append(mat_form4material_008)
me_mesh_318.update()
me_mesh_319 = bpy.data.meshes.new('mesh.319')
me_mesh_319.from_pydata([(0.0, 4.25, -1.6), (0.0, 4.25, 1.6), (0.0, -4.25, 1.6), (0.0, -4.25, -1.6)], [], [(0, 1, 2), (3, 0, 2)])
_uv = me_mesh_319.uv_layers.new(name='UVMap')
_uv.uv.foreach_set('vector', [1.0, 0.0, 1.0, 1.0, 0.0, 1.0, 0.0, 0.0, 1.0, 0.0, 0.0, 1.0])
me_mesh_319.materials.append(mat_form4material_007)
me_mesh_319.update()
me_mesh_320 = bpy.data.meshes.new('mesh.320')
me_mesh_320.from_pydata([(0.0, 4.25, -1.6), (0.0, 4.25, 1.6), (0.0, -4.25, 1.6), (0.0, -4.25, -1.6)], [], [(0, 1, 2), (3, 0, 2)])
_uv = me_mesh_320.uv_layers.new(name='UVMap')
_uv.uv.foreach_set('vector', [1.0, 0.0, 1.0, 1.0, 0.0, 1.0, 0.0, 0.0, 1.0, 0.0, 0.0, 1.0])
me_mesh_320.materials.append(mat_form4material_006)
me_mesh_320.update()
me_mesh_321 = bpy.data.meshes.new('mesh.321')
me_mesh_321.from_pydata([(0.0, 12.75, -0.6), (0.0, 12.75, 0.6), (0.0, -12.75, 0.6), (0.0, -12.75, -0.6)], [], [(0, 1, 2), (3, 0, 2)])
_uv = me_mesh_321.uv_layers.new(name='UVMap')
_uv.uv.foreach_set('vector', [0.0, -4.0, 1.0, -4.0, 1.0, 1.0, 0.0, 1.0, 0.0, -4.0, 1.0, 1.0])
me_mesh_321.materials.append(mat_form4material_005)
me_mesh_321.update()
me_mesh_322 = bpy.data.meshes.new('mesh.322')
me_mesh_322.from_pydata([(0.0, 12.75, -0.1), (0.0, 12.75, 0.1), (0.0, -12.75, 0.1), (0.0, -12.75, -0.1)], [], [(0, 1, 2), (3, 0, 2)])
_uv = me_mesh_322.uv_layers.new(name='UVMap')
_uv.uv.foreach_set('vector', [0.0, -39.0, 1.0, -39.0, 1.0, 1.0, 0.0, 1.0, 0.0, -39.0, 1.0, 1.0])
me_mesh_322.materials.append(mat_form4material_004)
me_mesh_322.update()
me_mesh_323 = bpy.data.meshes.new('mesh.323')
me_mesh_323.from_pydata([(1.1, 12.75, 0.0), (-1.1, 12.75, 0.0), (-1.1, -12.75, 0.0), (1.1, -12.75, 0.0)], [], [(0, 1, 2), (3, 0, 2)])
_uv = me_mesh_323.uv_layers.new(name='UVMap')
_uv.uv.foreach_set('vector', [1.0, -9.0, 0.0, -9.0, 0.0, 1.0, 1.0, 1.0, 1.0, -9.0, 0.0, 1.0])
me_mesh_323.materials.append(mat_form4material_003)
me_mesh_323.update()
me_mesh_324 = bpy.data.meshes.new('mesh.324')
me_mesh_324.from_pydata([(1.55, -6.356, 0.35), (1.55, -6.356, 0.65), (-1.55, -6.356, -0.35), (-1.55, -6.356, -0.65), (1.55, 2.144, 0.35), (1.55, 2.144, 0.65), (-1.55, 2.144, -0.35), (-1.55, 2.144, -0.65), (1.55, 10.64, 0.35), (1.55, 10.64, 0.65), (-1.55, 10.64, -0.35), (-1.55, 10.64, -0.65), (1.55, -10.62, 0.35), (1.55, -10.62, 0.65), (-1.55, -10.62, -0.35), (-1.55, -10.62, -0.65), (1.55, -2.107, 0.35), (1.55, -2.107, 0.65), (-1.55, -2.107, -0.35), (-1.55, -2.107, -0.65), (1.55, 6.293, 0.35), (1.55, 6.293, 0.65), (-1.55, 6.293, -0.35), (-1.55, 6.293, -0.65)], [], [(0, 2, 1), (3, 2, 0), (4, 6, 5), (7, 6, 4), (8, 10, 9), (11, 10, 8), (12, 14, 13), (15, 14, 12), (16, 18, 17), (19, 18, 16), (20, 22, 21), (23, 22, 20)])
_uv = me_mesh_324.uv_layers.new(name='UVMap')
_uv.uv.foreach_set('vector', [3.0, 0.0, 0.0, 1.0, 3.0, 1.0, 0.0, 0.0, 0.0, 1.0, 3.0, 0.0, 3.0, 0.0, 0.0, 1.0, 3.0, 1.0, 0.0, 0.0, 0.0, 1.0, 3.0, 0.0, 3.0, 0.0, 0.0, 1.0, 3.0, 1.0, 0.0, 0.0, 0.0, 1.0, 3.0, 0.0, 3.0, 0.0, 0.0, 1.0, 3.0, 1.0, 0.0, 0.0, 0.0, 1.0, 3.0, 0.0, 3.0, 0.0, 0.0, 1.0, 3.0, 1.0, 0.0, 0.0, 0.0, 1.0, 3.0, 0.0, 3.0, 0.0, 0.0, 1.0, 3.0, 1.0, 0.0, 0.0, 0.0, 1.0, 3.0, 0.0])
me_mesh_324.materials.append(mat_form4material_021)
me_mesh_324.update()
me_mesh_344 = bpy.data.meshes.new('mesh.344')
me_mesh_344.from_pydata([(-1.244, 17.36, 5.405), (-1.244, 17.36, 5.855), (-1.244, -8.136, 5.855), (-1.244, -8.136, 5.405)], [], [(0, 1, 2, 3)])
_uv = me_mesh_344.uv_layers.new(name='UVMap')
_uv.uv.foreach_set('vector', [1.0, 0.0, 1.0, 1.0, 0.0, 1.0, 0.0, 0.0])
me_mesh_344.materials.append(mat_form2material_003)
me_mesh_344.update()
me_mesh_386 = bpy.data.meshes.new('mesh.386')
me_mesh_386.from_pydata([(0.4333, -0.3667, -1.1), (0.4333, -0.3667, 1.1), (-0.7667, -0.4667, 1.1), (-0.7667, -0.4667, -1.1), (0.3333, 0.8333, -1.1), (0.3333, 0.8333, 1.1)], [], [(0, 1, 2), (3, 0, 2), (4, 5, 1), (0, 4, 1)])
_uv = me_mesh_386.uv_layers.new(name='UVMap')
_uv.uv.foreach_set('vector', [0.5, 0.0, 0.5, 1.0, 0.0, 1.0, 0.0, 0.0, 0.5, 0.0, 0.0, 1.0, 1.0, 0.0, 0.5, 0.0, 0.5, 1.0, 0.5, 0.0, 1.0, 0.0, 0.5, 1.0])
me_mesh_386.materials.append(mat_endmaterial_004)
me_mesh_386.update()
me_mesh_387 = bpy.data.meshes.new('mesh.387')
me_mesh_387.from_pydata([(0.4888, -2.911, 1.6), (0.4888, -2.911, -1.6), (-1.467, -2.833, 1.6), (-1.467, -2.833, -1.6), (-1.473, -2.9, -1.6), (-1.473, -2.9, 1.6), (-2.473, 5.6, 1.6), (-2.473, 5.6, -1.6)], [], [(1, 0, 2), (3, 1, 2), (4, 5, 6, 7)])
_uv = me_mesh_387.uv_layers.new(name='UVMap')
_uv.uv.foreach_set('vector', [0.0, 0.0, 0.0, 1.0, -0.5, 1.0, -0.5, 0.0, 0.0, 0.0, -0.5, 1.0, 1.0, 0.0, 1.0, 1.0, 0.0, 1.0, 0.0, 0.0])
me_mesh_387.materials.append(mat_endmaterial_005)
me_mesh_387.update()
me_mesh_388 = bpy.data.meshes.new('mesh.388')
me_mesh_388.from_pydata([(0.9, 0.0, -0.5), (0.9, 0.0, 0.5), (-0.9, 0.0, 0.5), (-0.9, 0.0, -0.5)], [], [(0, 1, 2), (3, 0, 2)])
_uv = me_mesh_388.uv_layers.new(name='UVMap')
_uv.uv.foreach_set('vector', [9.847e-05, 0.0, 9.847e-05, 1.0, 0.9854, 1.0, 0.9854, 0.0, 9.847e-05, 0.0, 0.9854, 1.0])
me_mesh_388.materials.append(mat_endmaterial_006)
me_mesh_388.update()

# ---- objects
ob_end = bpy.data.objects.new('end', me_mesh_306)
ob_end_001 = bpy.data.objects.new('end.001', me_mesh_307)
ob_end_002 = bpy.data.objects.new('end.002', me_mesh_308)
ob_end_003 = bpy.data.objects.new('end.003', me_mesh_309)
ob_form4_018 = bpy.data.objects.new('form4.018', me_mesh_310)
ob_form4_017 = bpy.data.objects.new('form4.017', me_mesh_311)
ob_form4_016 = bpy.data.objects.new('form4.016', me_mesh_312)
ob_form4_015 = bpy.data.objects.new('form4.015', me_mesh_313)
ob_form4_014 = bpy.data.objects.new('form4.014', me_mesh_314)
ob_form4_013 = bpy.data.objects.new('form4.013', me_mesh_315)
ob_form4_012 = bpy.data.objects.new('form4.012', me_mesh_316)
ob_form4_011 = bpy.data.objects.new('form4.011', me_mesh_317)
ob_form4_008 = bpy.data.objects.new('form4.008', me_mesh_318)
ob_form4_007 = bpy.data.objects.new('form4.007', me_mesh_319)
ob_form4_006 = bpy.data.objects.new('form4.006', me_mesh_320)
ob_form4_005 = bpy.data.objects.new('form4.005', me_mesh_321)
ob_form4_004 = bpy.data.objects.new('form4.004', me_mesh_322)
ob_form4_003 = bpy.data.objects.new('form4.003', me_mesh_323)
ob_form4_001 = bpy.data.objects.new('form4.001', me_mesh_324)
ob_form2_002 = bpy.data.objects.new('form2.002', me_mesh_344)
ob_end_004 = bpy.data.objects.new('end.004', me_mesh_386)
ob_end_005 = bpy.data.objects.new('end.005', me_mesh_387)
ob_end_006 = bpy.data.objects.new('end.006', me_mesh_388)

# ---- transforms, parenting, visibility, modifiers, constraints
ob_end.location = (-2.4, 24.31, 1.6)
ob_end_001.location = (-4.594, 19.82, 2.686)
ob_end_001.rotation_euler = (0.0, -0.0, -0.1042)
ob_end_002.location = (-4.594, 19.82, 4.536)
ob_end_002.rotation_euler = (0.0, -0.0, -0.1042)
ob_end_003.location = (-4.08, 16.08, 2.186)
ob_end_003.rotation_euler = (0.0, -0.0, -0.1042)
ob_form4_018.location = (7.016, 12.75, 1.1)
ob_form4_017.location = (5.113, 12.75, 1.0)
ob_form4_017.rotation_euler = (0.0, 0.0, 3.142)
ob_form4_016.location = (5.351, 12.75, 0.3)
ob_form4_016.rotation_euler = (0.0, -0.0, 3.142)
ob_form4_015.location = (0.8667, 12.75, 5.3)
ob_form4_014.location = (8.112, 12.75, 2.7)
ob_form4_014.rotation_euler = (0.0, -0.0, 3.142)
ob_form4_013.location = (8.106, 4.254, 2.7)
ob_form4_013.rotation_euler = (0.0, -0.0, -3.142)
ob_form4_012.location = (-2.95, 10.61, 4.65)
ob_form4_011.location = (-0.156, 8.136, 4.676)
ob_form4_008.location = (2.726, 12.75, 5.3)
ob_form4_008.rotation_euler = (0.0, -0.0, 3.142)
ob_form4_007.location = (-4.5, 12.75, 2.7)
ob_form4_006.location = (-4.5, 4.25, 2.7)
ob_form4_005.location = (-1.7, 12.75, 0.3)
ob_form4_004.location = (-1.5, 12.75, 1.0)
ob_form4_003.location = (-3.4, 12.75, 1.1)
ob_form4_001.location = (6.662, 10.61, 4.65)
ob_form4_001.rotation_euler = (0.0, -0.0, 3.142)
ob_form2_002.location = (3.788, 17.33, -0.4896)
ob_form2_002.rotation_euler = (0.0, -0.0, 3.142)
ob_end_004.location = (7.443, 16.08, 2.186)
ob_end_004.rotation_euler = (0.0, -0.0, -1.776)
ob_end_005.location = (8.966, 19.82, 2.686)
ob_end_005.rotation_euler = (0.0, -0.0, -0.1042)
ob_end_006.location = (6.664, 24.31, 1.6)

# ---- collection membership
scene.collection.objects.link(ob_end)
scene.collection.objects.link(ob_end_001)
scene.collection.objects.link(ob_end_002)
scene.collection.objects.link(ob_end_003)
col_collection.objects.link(ob_form4_018)
col_collection.objects.link(ob_form4_017)
col_collection.objects.link(ob_form4_016)
col_collection.objects.link(ob_form4_015)
col_collection.objects.link(ob_form4_014)
col_collection.objects.link(ob_form4_013)
col_collection.objects.link(ob_form4_012)
col_collection.objects.link(ob_form4_011)
col_collection.objects.link(ob_form4_008)
col_collection.objects.link(ob_form4_007)
col_collection.objects.link(ob_form4_006)
col_collection.objects.link(ob_form4_005)
col_collection.objects.link(ob_form4_004)
col_collection.objects.link(ob_form4_003)
col_collection.objects.link(ob_form4_001)
col_collection.objects.link(ob_form2_002)
col_collection.objects.link(ob_end_004)
col_collection.objects.link(ob_end_005)
col_collection.objects.link(ob_end_006)

# ---- scene / render settings (as saved in the file)
scene.frame_start = 1; scene.frame_end = 250; scene.frame_set(2)
scene.render.engine = 'BLENDER_EEVEE_NEXT'
scene.cycles.sampling_pattern = 'TABULATED_SOBOL'
bpy.context.view_layer.update()

# ---- added for rendering (the .blend has no active camera and no usable light): camera, sun
cam_auto = bpy.data.cameras.new('AutoCamera')
cam_auto.lens = 50.0
cam_auto.sensor_width = 36.0
cam_auto.clip_end = 1000.0
ob_auto_camera = bpy.data.objects.new('AutoCamera', cam_auto)
scene.collection.objects.link(ob_auto_camera)
ob_auto_camera.location = (30.6956, -21.8162, 26.1065)
ob_auto_camera.rotation_euler = (1.09748, -7.21219e-08, 0.694738)
scene.camera = ob_auto_camera
light_auto_sun = bpy.data.lights.new('AutoSun', 'SUN')
light_auto_sun.energy = 3.0
light_auto_sun.angle = 0.0523599
ob_auto_sun = bpy.data.objects.new('AutoSun', light_auto_sun)
scene.collection.objects.link(ob_auto_sun)
ob_auto_sun.rotation_euler = (0.872665, 0.174533, 0.523599)
bpy.context.view_layer.update()
